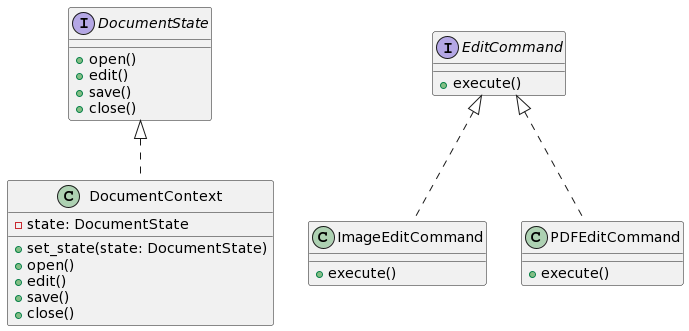

The diagram above was rendered by PlantUML. Its source (embedded in the PNG):
@startuml
interface DocumentState {
    + open()
    + edit()
    + save()
    + close()
}

class DocumentContext {
    - state: DocumentState
    + set_state(state: DocumentState)
    + open()
    + edit()
    + save()
    + close()
}

interface EditCommand {
    + execute()
}

class ImageEditCommand {
    + execute()
}

class PDFEditCommand {
    + execute()
}

DocumentState <|.. DocumentContext
EditCommand <|.. ImageEditCommand
EditCommand <|.. PDFEditCommand
@enduml